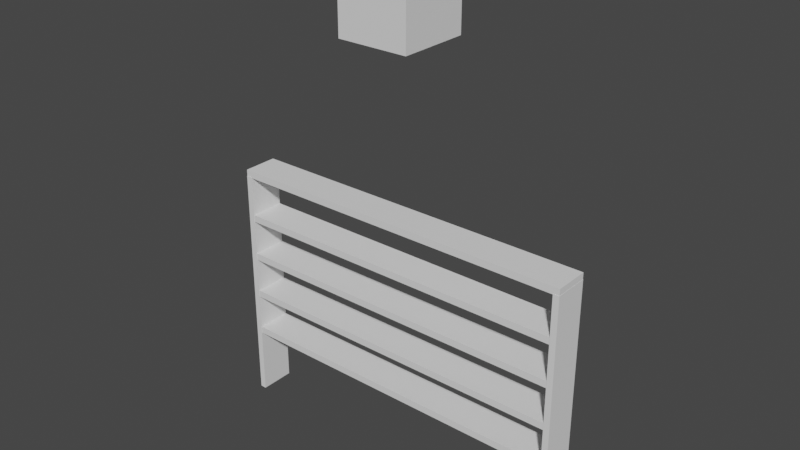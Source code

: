 # Source: estantecopy.blend  (saved by Blender 3.5.10; exported with 4.5.12 LTS)
import bpy
from mathutils import Matrix  # noqa: F401  (used for matrix-valued properties, if any)

bpy.ops.wm.read_factory_settings(use_empty=True)
scene = bpy.context.scene
scene.name = 'Scene'

# ---- collections
col_collection = bpy.data.collections.new('Collection'); scene.collection.children.link(col_collection)

# ---- world
world_world = bpy.data.worlds.new('World'); scene.world = world_world
world_world.use_nodes = True; world_world.node_tree.nodes.clear()
_N = world_world.node_tree.nodes; _L = world_world.node_tree.links
n0 = _N.new('ShaderNodeOutputWorld'); n0.name = 'World Output'; n0.location = (300, 300)
n1 = _N.new('ShaderNodeBackground'); n1.name = 'Background'; n1.location = (10, 300)
n1.inputs[0].default_value = (0.05088, 0.05088, 0.05088, 1.0)
_L.new(n1.outputs[0], n0.inputs[0])
n0.is_active_output = True
world_world.color = (0.05088, 0.05088, 0.05088)
world_world.use_sun_shadow = False
world_world.sun_shadow_jitter_overblur = 0.0

# ---- meshes
me_cubo_002 = bpy.data.meshes.new('Cubo.002')
me_cubo_002.from_pydata([(2.415, -0.2492, -1.035), (2.415, -0.2492, 2.429), (2.415, 0.2482, -1.035), (2.415, 0.2482, 2.429), (2.502, -0.2492, -1.035), (2.502, -0.2492, 2.429), (2.502, 0.2482, -1.035), (2.502, 0.2482, 2.429)], [], [(0, 1, 3, 2), (2, 3, 7, 6), (6, 7, 5, 4), (4, 5, 1, 0), (2, 6, 4, 0), (7, 3, 1, 5)])
_uv = me_cubo_002.uv_layers.new(name='Mapa UV')
_uv.uv.foreach_set('vector', [0.375, 0.0, 0.625, 0.0, 0.625, 0.25, 0.375, 0.25, 0.375, 0.25, 0.625, 0.25, 0.625, 0.5, 0.375, 0.5, 0.375, 0.5, 0.625, 0.5, 0.625, 0.75, 0.375, 0.75, 0.375, 0.75, 0.625, 0.75, 0.625, 1.0, 0.375, 1.0, 0.125, 0.5, 0.375, 0.5, 0.375, 0.75, 0.125, 0.75, 0.625, 0.5, 0.875, 0.5, 0.875, 0.75, 0.625, 0.75])
me_cubo_002.update()
me_cubo_004 = bpy.data.meshes.new('Cubo.004')
me_cubo_004.from_pydata([(-0.5, -0.5, -0.5), (-0.5, -0.5, 0.5), (-0.5, 0.5, -0.5), (-0.5, 0.5, 0.5), (0.5, -0.5, -0.5), (0.5, -0.5, 0.5), (0.5, 0.5, -0.5), (0.5, 0.5, 0.5)], [], [(0, 1, 3, 2), (2, 3, 7, 6), (6, 7, 5, 4), (4, 5, 1, 0), (2, 6, 4, 0), (7, 3, 1, 5)])
_uv = me_cubo_004.uv_layers.new(name='Mapa UV')
_uv.uv.foreach_set('vector', [0.375, 0.0, 0.625, 0.0, 0.625, 0.25, 0.375, 0.25, 0.375, 0.25, 0.625, 0.25, 0.625, 0.5, 0.375, 0.5, 0.375, 0.5, 0.625, 0.5, 0.625, 0.75, 0.375, 0.75, 0.375, 0.75, 0.625, 0.75, 0.625, 1.0, 0.375, 1.0, 0.125, 0.5, 0.375, 0.5, 0.375, 0.75, 0.125, 0.75, 0.625, 0.5, 0.875, 0.5, 0.875, 0.75, 0.625, 0.75])
me_cubo_004.update()
me_cubo_005 = bpy.data.meshes.new('Cubo.005')
me_cubo_005.from_pydata([(-2.45, -0.245, -0.05), (-2.45, -0.245, 0.05), (-2.45, 0.245, -0.05), (-2.45, 0.245, 0.05), (2.45, -0.245, -0.05), (2.45, -0.245, 0.05), (2.45, 0.245, -0.05), (2.45, 0.245, 0.05)], [], [(0, 1, 3, 2), (2, 3, 7, 6), (6, 7, 5, 4), (4, 5, 1, 0), (2, 6, 4, 0), (7, 3, 1, 5)])
_uv = me_cubo_005.uv_layers.new(name='Mapa UV')
_uv.uv.foreach_set('vector', [0.375, 0.0, 0.625, 0.0, 0.625, 0.25, 0.375, 0.25, 0.375, 0.25, 0.625, 0.25, 0.625, 0.5, 0.375, 0.5, 0.375, 0.5, 0.625, 0.5, 0.625, 0.75, 0.375, 0.75, 0.375, 0.75, 0.625, 0.75, 0.625, 1.0, 0.375, 1.0, 0.125, 0.5, 0.375, 0.5, 0.375, 0.75, 0.125, 0.75, 0.625, 0.5, 0.875, 0.5, 0.875, 0.75, 0.625, 0.75])
me_cubo_005.update()
me_cubo_007 = bpy.data.meshes.new('Cubo.007')
me_cubo_007.from_pydata([(-2.45, -0.245, -0.05), (-2.45, -0.245, 0.05), (-2.45, 0.245, -0.05), (-2.45, 0.245, 0.05), (2.45, -0.245, -0.05), (2.45, -0.245, 0.05), (2.45, 0.245, -0.05), (2.45, 0.245, 0.05)], [], [(0, 1, 3, 2), (2, 3, 7, 6), (6, 7, 5, 4), (4, 5, 1, 0), (2, 6, 4, 0), (7, 3, 1, 5)])
_uv = me_cubo_007.uv_layers.new(name='Mapa UV')
_uv.uv.foreach_set('vector', [0.375, 0.0, 0.625, 0.0, 0.625, 0.25, 0.375, 0.25, 0.375, 0.25, 0.625, 0.25, 0.625, 0.5, 0.375, 0.5, 0.375, 0.5, 0.625, 0.5, 0.625, 0.75, 0.375, 0.75, 0.375, 0.75, 0.625, 0.75, 0.625, 1.0, 0.375, 1.0, 0.125, 0.5, 0.375, 0.5, 0.375, 0.75, 0.125, 0.75, 0.625, 0.5, 0.875, 0.5, 0.875, 0.75, 0.625, 0.75])
me_cubo_007.update()
me_cubo_009 = bpy.data.meshes.new('Cubo.009')
me_cubo_009.from_pydata([(-2.45, -0.245, -0.05), (-2.45, -0.245, 0.05), (-2.45, 0.245, -0.05), (-2.45, 0.245, 0.05), (2.45, -0.245, -0.05), (2.45, -0.245, 0.05), (2.45, 0.245, -0.05), (2.45, 0.245, 0.05)], [], [(0, 1, 3, 2), (2, 3, 7, 6), (6, 7, 5, 4), (4, 5, 1, 0), (2, 6, 4, 0), (7, 3, 1, 5)])
_uv = me_cubo_009.uv_layers.new(name='Mapa UV')
_uv.uv.foreach_set('vector', [0.375, 0.0, 0.625, 0.0, 0.625, 0.25, 0.375, 0.25, 0.375, 0.25, 0.625, 0.25, 0.625, 0.5, 0.375, 0.5, 0.375, 0.5, 0.625, 0.5, 0.625, 0.75, 0.375, 0.75, 0.375, 0.75, 0.625, 0.75, 0.625, 1.0, 0.375, 1.0, 0.125, 0.5, 0.375, 0.5, 0.375, 0.75, 0.125, 0.75, 0.625, 0.5, 0.875, 0.5, 0.875, 0.75, 0.625, 0.75])
me_cubo_009.update()
me_cubo_011 = bpy.data.meshes.new('Cubo.011')
me_cubo_011.from_pydata([(-2.45, -0.245, -0.05), (-2.45, -0.245, 0.05), (-2.45, 0.245, -0.05), (-2.45, 0.245, 0.05), (2.45, -0.245, -0.05), (2.45, -0.245, 0.05), (2.45, 0.245, -0.05), (2.45, 0.245, 0.05)], [], [(0, 1, 3, 2), (2, 3, 7, 6), (6, 7, 5, 4), (4, 5, 1, 0), (2, 6, 4, 0), (7, 3, 1, 5)])
_uv = me_cubo_011.uv_layers.new(name='Mapa UV')
_uv.uv.foreach_set('vector', [0.375, 0.0, 0.625, 0.0, 0.625, 0.25, 0.375, 0.25, 0.375, 0.25, 0.625, 0.25, 0.625, 0.5, 0.375, 0.5, 0.375, 0.5, 0.625, 0.5, 0.625, 0.75, 0.375, 0.75, 0.375, 0.75, 0.625, 0.75, 0.625, 1.0, 0.375, 1.0, 0.125, 0.5, 0.375, 0.5, 0.375, 0.75, 0.125, 0.75, 0.625, 0.5, 0.875, 0.5, 0.875, 0.75, 0.625, 0.75])
me_cubo_011.update()
me_cubo_013 = bpy.data.meshes.new('Cubo.013')
me_cubo_013.from_pydata([(-2.5, -0.245, -0.05), (-2.5, -0.245, 0.05), (-2.5, 0.245, -0.05), (-2.5, 0.245, 0.05), (2.5, -0.245, -0.05), (2.5, -0.245, 0.05), (2.5, 0.245, -0.05), (2.5, 0.245, 0.05)], [], [(0, 1, 3, 2), (2, 3, 7, 6), (6, 7, 5, 4), (4, 5, 1, 0), (2, 6, 4, 0), (7, 3, 1, 5)])
_uv = me_cubo_013.uv_layers.new(name='Mapa UV')
_uv.uv.foreach_set('vector', [0.375, 0.0, 0.625, 0.0, 0.625, 0.25, 0.375, 0.25, 0.375, 0.25, 0.625, 0.25, 0.625, 0.5, 0.375, 0.5, 0.375, 0.5, 0.625, 0.5, 0.625, 0.75, 0.375, 0.75, 0.375, 0.75, 0.625, 0.75, 0.625, 1.0, 0.375, 1.0, 0.125, 0.5, 0.375, 0.5, 0.375, 0.75, 0.125, 0.75, 0.625, 0.5, 0.875, 0.5, 0.875, 0.75, 0.625, 0.75])
me_cubo_013.update()

# ---- objects
ob_cubo_003 = bpy.data.objects.new('Cubo.003', me_cubo_002)
ob_cubo_004 = bpy.data.objects.new('Cubo.004', me_cubo_004)
ob_cubo_005 = bpy.data.objects.new('Cubo.005', me_cubo_005)
ob_cubo_007 = bpy.data.objects.new('Cubo.007', me_cubo_007)
ob_cubo_009 = bpy.data.objects.new('Cubo.009', me_cubo_009)
ob_cubo_011 = bpy.data.objects.new('Cubo.011', me_cubo_011)
ob_cubo_014 = bpy.data.objects.new('Cubo.014', me_cubo_013)

# ---- transforms, parenting, visibility, modifiers, constraints
ob_cubo_003.location = (0.0, 0.0, 1.05)
_m = ob_cubo_003.modifiers.new('Espelhar', 'MIRROR')
ob_cubo_004.location = (0.0, 0.0, 6.381)
ob_cubo_005.location = (0.0, 0.0, 1.04)
ob_cubo_007.location = (0.0, 0.0, 1.65)
ob_cubo_009.location = (0.0, 0.0, 2.254)
ob_cubo_011.location = (0.0, 0.0, 2.855)
ob_cubo_014.location = (0.0, 0.0, 3.519)

# ---- collection membership
col_collection.objects.link(ob_cubo_003)
col_collection.objects.link(ob_cubo_004)
col_collection.objects.link(ob_cubo_005)
col_collection.objects.link(ob_cubo_007)
col_collection.objects.link(ob_cubo_009)
col_collection.objects.link(ob_cubo_011)
col_collection.objects.link(ob_cubo_014)

# ---- scene / render settings (as saved in the file)
scene.frame_start = 1; scene.frame_end = 250; scene.frame_set(68)
scene.render.engine = 'BLENDER_EEVEE_NEXT'
scene.cycles.sampling_pattern = 'TABULATED_SOBOL'
scene.view_settings.view_transform = 'Filmic'
bpy.context.view_layer.update()

# ---- added for rendering (the .blend has no active camera and no usable light): camera, sun
cam_auto = bpy.data.cameras.new('AutoCamera')
cam_auto.lens = 50.0
cam_auto.sensor_width = 36.0
cam_auto.clip_end = 1000.0
ob_auto_camera = bpy.data.objects.new('AutoCamera', cam_auto)
scene.collection.objects.link(ob_auto_camera)
ob_auto_camera.location = (7.91458, -9.49749, 9.77996)
ob_auto_camera.rotation_euler = (1.09748, -7.21219e-08, 0.694738)
scene.camera = ob_auto_camera
light_auto_sun = bpy.data.lights.new('AutoSun', 'SUN')
light_auto_sun.energy = 3.0
light_auto_sun.angle = 0.0523599
ob_auto_sun = bpy.data.objects.new('AutoSun', light_auto_sun)
scene.collection.objects.link(ob_auto_sun)
ob_auto_sun.rotation_euler = (0.872665, 0.174533, 0.523599)
bpy.context.view_layer.update()
